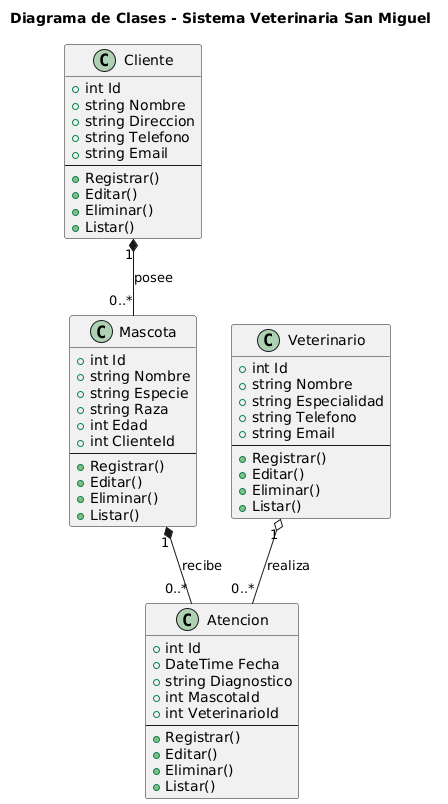

The diagram above was rendered by PlantUML. Its source (embedded in the PNG):
@startuml
title Diagrama de Clases - Sistema Veterinaria San Miguel

class Cliente {
    +int Id
    +string Nombre
    +string Direccion
    +string Telefono
    +string Email
    --
    +Registrar()
    +Editar()
    +Eliminar()
    +Listar()
}

class Mascota {
    +int Id
    +string Nombre
    +string Especie
    +string Raza
    +int Edad
    +int ClienteId
    --
    +Registrar()
    +Editar()
    +Eliminar()
    +Listar()
}

class Veterinario {
    +int Id
    +string Nombre
    +string Especialidad
    +string Telefono
    +string Email
    --
    +Registrar()
    +Editar()
    +Eliminar()
    +Listar()
}

class Atencion {
    +int Id
    +DateTime Fecha
    +string Diagnostico
    +int MascotaId
    +int VeterinarioId
    --
    +Registrar()
    +Editar()
    +Eliminar()
    +Listar()
}

' =====================
' Relaciones con notación correcta
' =====================
Cliente "1" *-- "0..*" Mascota : posee
Mascota "1" *-- "0..*" Atencion : recibe
Veterinario "1" o-- "0..*" Atencion : realiza
@enduml